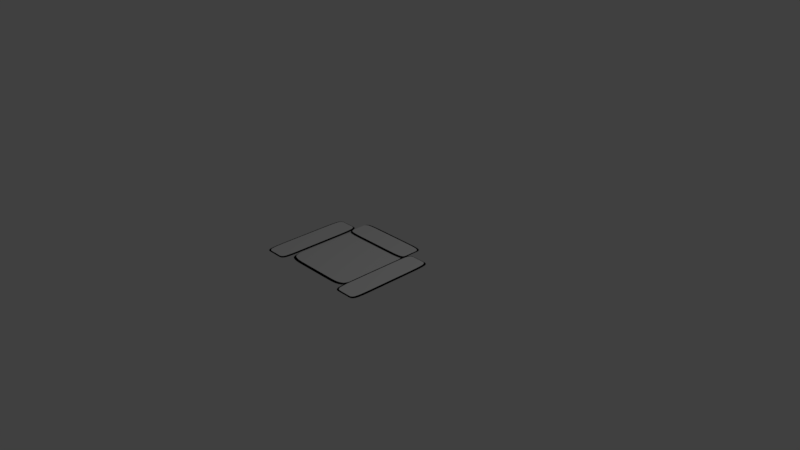 # Source: chair.blend  (saved by Blender 2.79.0; exported with 4.5.12 LTS)
import bpy
from mathutils import Matrix  # noqa: F401  (used for matrix-valued properties, if any)

bpy.ops.wm.read_factory_settings(use_empty=True)
scene = bpy.context.scene
scene.name = 'Scene'

# ---- collections
col_collection_1 = bpy.data.collections.new('Collection 1'); scene.collection.children.link(col_collection_1)

# ---- materials (node trees are filled in below, after node groups)
mat_material = bpy.data.materials.new('Material')
mat_material.alpha_threshold = 0.0
mat_material.use_transparent_shadow = False
mat_material.roughness = 0.5
mat_material.line_color = (0.0, 0.0, 0.0, 1.0)
mat_material_001 = bpy.data.materials.new('Material.001')
mat_material_001.alpha_threshold = 0.0
mat_material_001.use_transparent_shadow = False
mat_material_001.diffuse_color = (0.0, 0.0, 0.0, 1.0)
mat_material_001.roughness = 0.5

# ---- material node trees

# ---- world
world_world = bpy.data.worlds.new('World'); scene.world = world_world
world_world.color = (0.05088, 0.05088, 0.05088)
world_world.use_sun_shadow = False
world_world.sun_shadow_jitter_overblur = 0.0
world_world.cycles.sampling_method = 'MANUAL'

# ---- cameras
cam_camera = bpy.data.cameras.new('Camera')
cam_camera.clip_end = 100.0
cam_camera.lens = 35.0
cam_camera.sensor_width = 32.0
cam_camera.sensor_height = 18.0
cam_camera.ortho_scale = 7.314
cam_camera.dof.focus_distance = 0.0
cam_camera.dof.aperture_fstop = 128.0

# ---- lights
light_lamp = bpy.data.lights.new('Lamp', 'POINT')
light_lamp.transmission_factor = 0.0
light_lamp.cutoff_distance = 30.0
light_lamp.energy = 100.0
light_lamp.shadow_buffer_clip_start = 1.001
light_lamp.shadow_soft_size = 0.1
light_lamp.shadow_maximum_resolution = 0.006
light_lamp.use_absolute_resolution = True

# ---- meshes
me_cube = bpy.data.meshes.new('Cube')
me_cube.from_pydata([(-1.0, -0.8815, -0.007185), (-1.0, 0.3665, -0.007185), (-0.6449, 0.3665, -0.007185), (-0.6449, -0.8815, -0.007185), (0.3995, 0.3496, 0.000975), (0.3995, -0.8646, 0.000975), (0.7022, -0.8646, 0.000975), (0.7022, 0.3496, 0.000975), (0.7284, -0.8815, -0.007185), (0.7284, 0.3665, -0.007185), (0.3733, 0.3665, -0.007185), (0.3733, -0.8815, -0.007185), (-0.9738, -0.8646, 0.000975), (-0.9738, 0.3496, 0.000975), (-0.6711, 0.3496, 0.000975), (-0.6711, -0.8646, 0.000975), (-0.6558, 0.5747, -0.007185), (0.387, 0.5747, -0.007185), (0.387, 0.2143, -0.007185), (-0.6558, 0.2143, -0.007185), (-0.6452, 0.5432, 0.000975), (0.3763, 0.5432, 0.000975), (0.3763, 0.2405, 0.000975), (-0.6452, 0.2405, 0.000975), (-0.6558, 0.3299, -0.02181), (0.387, 0.3299, -0.02181), (0.387, -0.779, -0.02181), (-0.6558, -0.779, -0.02181), (-0.6452, 0.3052, -0.01365), (0.3763, 0.3052, -0.01365), (0.3763, -0.7435, -0.01365), (-0.6452, -0.7435, -0.01365), (-0.8224, 0.3665, -0.007185), (-0.8224, -0.8815, -0.007185), (-1.0, -0.2575, -0.007185), (-0.6449, -0.2575, -0.007185), (0.7284, -0.2575, -0.007185), (0.3995, -0.2575, 0.000975), (0.5509, -0.8646, 0.000975), (0.5509, 0.3496, 0.000975), (0.7022, -0.2575, 0.000975), (0.3733, -0.2575, -0.007185), (0.5509, -0.8815, -0.007185), (0.5509, 0.3665, -0.007185), (-0.8224, 0.3496, 0.000975), (-0.8224, -0.8646, 0.000975), (-0.9738, -0.2575, 0.000975), (-0.6711, -0.2575, 0.000975), (0.387, 0.3945, -0.007185), (-0.6558, 0.3945, -0.007185), (-0.1344, 0.5747, -0.007185), (-0.1344, 0.2143, -0.007185), (0.3763, 0.3919, 0.000975), (-0.6452, 0.3919, 0.000975), (-0.1344, 0.5432, 0.000975), (-0.1344, 0.2405, 0.000975), (0.387, -0.2245, -0.02181), (-0.6558, -0.2245, -0.02181), (-0.1344, 0.3299, -0.02181), (-0.1344, -0.779, -0.02181), (0.3763, -0.2192, -0.01365), (-0.6452, -0.2192, -0.01365), (-0.1344, 0.3052, -0.01365), (-0.1344, -0.7435, -0.01365), (-0.1344, -0.2192, -0.01365), (-0.1344, -0.2245, -0.02181), (-0.1344, 0.3919, 0.000975), (-0.1344, 0.3945, -0.007185), (-0.8224, -0.2575, 0.000975), (0.5509, -0.2575, -0.007185), (0.5509, -0.2575, 0.000975), (-0.8224, -0.2575, -0.007185), (-0.9112, 0.3665, -0.007185), (-0.9112, -0.8815, -0.007185), (-1.0, 0.05449, -0.007185), (-0.6449, -0.5695, -0.007185), (0.7284, -0.5695, -0.007185), (0.3995, 0.04604, 0.000975), (0.4752, -0.8646, 0.000975), (0.4752, 0.3496, 0.000975), (0.7022, -0.5611, 0.000975), (0.3733, 0.05449, -0.007185), (0.4621, -0.8815, -0.007185), (0.4621, 0.3665, -0.007185), (-0.8981, 0.3496, 0.000975), (-0.8981, -0.8646, 0.000975), (-0.9738, 0.04604, 0.000975), (-0.6711, -0.5611, 0.000975), (0.387, 0.4846, -0.007185), (-0.6558, 0.4846, -0.007185), (0.1263, 0.5747, -0.007185), (-0.3951, 0.2143, -0.007185), (0.3763, 0.4676, 0.000975), (-0.6452, 0.4676, 0.000975), (0.121, 0.5432, 0.000975), (-0.3898, 0.2405, 0.000975), (0.387, 0.05269, -0.02181), (-0.6558, 0.0527, -0.02181), (0.1263, 0.3299, -0.02181), (-0.3951, -0.779, -0.02181), (0.3763, 0.04298, -0.01365), (-0.6452, 0.04298, -0.01365), (0.121, 0.3052, -0.01365), (-0.3898, -0.7435, -0.01365), (-0.7337, 0.3665, -0.007185), (-0.7337, -0.8815, -0.007185), (-1.0, -0.5695, -0.007185), (-0.6449, 0.05449, -0.007185), (0.7284, 0.05449, -0.007185), (0.3995, -0.5611, 0.000975), (0.6266, -0.8646, 0.000975), (0.6266, 0.3496, 0.000975), (0.7022, 0.04604, 0.000975), (0.3733, -0.5695, -0.007185), (0.6397, -0.8815, -0.007185), (0.6397, 0.3665, -0.007185), (-0.7468, 0.3496, 0.000975), (-0.7468, -0.8646, 0.000975), (-0.9738, -0.5611, 0.000975), (-0.6711, 0.04604, 0.000975), (0.387, 0.3044, -0.007185), (-0.6558, 0.3044, -0.007185), (-0.3951, 0.5747, -0.007185), (0.1263, 0.2143, -0.007185), (0.3763, 0.3162, 0.000975), (-0.6452, 0.3162, 0.000975), (-0.3898, 0.5432, 0.000975), (0.1209, 0.2405, 0.000975), (0.387, -0.5018, -0.02181), (-0.6558, -0.5018, -0.02181), (-0.3951, 0.3299, -0.02181), (0.1263, -0.779, -0.02181), (0.3763, -0.4814, -0.01365), (-0.6452, -0.4814, -0.01365), (-0.3898, 0.3052, -0.01365), (0.1209, -0.7435, -0.01365), (-0.3898, -0.2192, -0.01365), (0.1209, -0.2192, -0.01365), (-0.1344, -0.4814, -0.01365), (-0.1344, 0.04298, -0.01365), (-0.3951, -0.2245, -0.02181), (0.1263, -0.2245, -0.02181), (-0.1344, -0.5018, -0.02181), (-0.1344, 0.05269, -0.02181), (-0.3898, 0.3919, 0.000975), (0.1209, 0.3919, 0.000975), (-0.1344, 0.3162, 0.000975), (-0.1344, 0.4676, 0.000975), (-0.3951, 0.3945, -0.007185), (0.1263, 0.3945, -0.007185), (-0.1344, 0.3044, -0.007185), (-0.1344, 0.4846, -0.007185), (-0.8224, -0.5611, 0.000975), (-0.8224, 0.04604, 0.000975), (-0.7468, -0.2575, 0.000975), (-0.8981, -0.2575, 0.000975), (0.5509, -0.5695, -0.007185), (0.5509, 0.05449, -0.007185), (0.6397, -0.2575, -0.007185), (0.4621, -0.2575, -0.007185), (0.5509, -0.5611, 0.000975), (0.5509, 0.04604, 0.000975), (0.6266, -0.2575, 0.000975), (0.4752, -0.2575, 0.000975), (-0.8224, -0.5695, -0.007185), (-0.8224, 0.05449, -0.007185), (-0.7337, -0.2575, -0.007185), (-0.9112, -0.2575, -0.007185), (-0.9112, 0.05449, -0.007185), (-0.7337, 0.05449, -0.007185), (-0.7337, -0.5695, -0.007185), (0.4752, 0.04604, 0.000975), (0.6266, 0.04604, 0.000975), (0.6266, -0.5611, 0.000975), (0.4621, 0.05449, -0.007185), (0.6397, 0.05449, -0.007185), (0.6397, -0.5695, -0.007185), (-0.8981, 0.04604, 0.000975), (-0.7468, 0.04604, 0.000975), (-0.7468, -0.5611, 0.000975), (0.1263, 0.4846, -0.007185), (0.1263, 0.3044, -0.007185), (-0.3951, 0.3044, -0.007185), (0.1209, 0.4676, 0.000975), (0.1209, 0.3162, 0.000975), (-0.3898, 0.3162, 0.000975), (0.1263, 0.05269, -0.02181), (0.1263, -0.5018, -0.02181), (-0.3951, -0.5018, -0.02181), (0.1209, 0.04298, -0.01365), (0.1209, -0.4814, -0.01365), (-0.3898, -0.4814, -0.01365), (-0.3898, 0.04298, -0.01365), (-0.3951, 0.0527, -0.02181), (-0.3898, 0.4676, 0.000975), (-0.3951, 0.4846, -0.007185), (-0.8981, -0.5611, 0.000975), (0.4621, -0.5695, -0.007185), (0.4752, -0.5611, 0.000975), (-0.9112, -0.5695, -0.007185)], [], [(199, 106, 0, 73), (198, 109, 5, 78), (197, 113, 11, 82), (196, 118, 12, 85), (195, 122, 16, 89), (194, 126, 20, 93), (193, 130, 24, 97), (192, 134, 28, 101), (191, 136, 61, 133), (190, 137, 64, 138), (189, 102, 62, 139), (188, 140, 57, 129), (187, 141, 65, 142), (186, 98, 58, 143), (185, 144, 53, 125), (184, 145, 66, 146), (183, 94, 54, 147), (182, 148, 49, 121), (181, 149, 67, 150), (180, 90, 50, 151), (179, 152, 45, 117), (178, 153, 68, 154), (177, 86, 46, 155), (176, 156, 42, 114), (175, 157, 69, 158), (174, 81, 41, 159), (173, 160, 38, 110), (172, 161, 70, 162), (171, 77, 37, 163), (170, 164, 33, 105), (169, 165, 71, 166), (168, 74, 34, 167), (165, 168, 167, 71), (32, 72, 168, 165), (72, 1, 74, 168), (107, 169, 166, 35), (2, 104, 169, 107), (104, 32, 165, 169), (75, 170, 105, 3), (35, 166, 170, 75), (166, 71, 164, 170), (161, 171, 163, 70), (39, 79, 171, 161), (79, 4, 77, 171), (112, 172, 162, 40), (7, 111, 172, 112), (111, 39, 161, 172), (80, 173, 110, 6), (40, 162, 173, 80), (162, 70, 160, 173), (157, 174, 159, 69), (43, 83, 174, 157), (83, 10, 81, 174), (108, 175, 158, 36), (9, 115, 175, 108), (115, 43, 157, 175), (76, 176, 114, 8), (36, 158, 176, 76), (158, 69, 156, 176), (153, 177, 155, 68), (44, 84, 177, 153), (84, 13, 86, 177), (119, 178, 154, 47), (14, 116, 178, 119), (116, 44, 153, 178), (87, 179, 117, 15), (47, 154, 179, 87), (154, 68, 152, 179), (149, 180, 151, 67), (48, 88, 180, 149), (88, 17, 90, 180), (123, 181, 150, 51), (18, 120, 181, 123), (120, 48, 149, 181), (91, 182, 121, 19), (51, 150, 182, 91), (150, 67, 148, 182), (145, 183, 147, 66), (52, 92, 183, 145), (92, 21, 94, 183), (127, 184, 146, 55), (22, 124, 184, 127), (124, 52, 145, 184), (95, 185, 125, 23), (55, 146, 185, 95), (146, 66, 144, 185), (141, 186, 143, 65), (56, 96, 186, 141), (96, 25, 98, 186), (131, 187, 142, 59), (26, 128, 187, 131), (128, 56, 141, 187), (99, 188, 129, 27), (59, 142, 188, 99), (142, 65, 140, 188), (137, 189, 139, 64), (60, 100, 189, 137), (100, 29, 102, 189), (135, 190, 138, 63), (30, 132, 190, 135), (132, 60, 137, 190), (103, 191, 133, 31), (63, 138, 191, 103), (138, 64, 136, 191), (136, 192, 101, 61), (64, 139, 192, 136), (139, 62, 134, 192), (140, 193, 97, 57), (65, 143, 193, 140), (143, 58, 130, 193), (144, 194, 93, 53), (66, 147, 194, 144), (147, 54, 126, 194), (148, 195, 89, 49), (67, 151, 195, 148), (151, 50, 122, 195), (152, 196, 85, 45), (68, 155, 196, 152), (155, 46, 118, 196), (156, 197, 82, 42), (69, 159, 197, 156), (159, 41, 113, 197), (160, 198, 78, 38), (70, 163, 198, 160), (163, 37, 109, 198), (164, 199, 73, 33), (71, 167, 199, 164), (167, 34, 106, 199)])
me_cube.polygons.foreach_set('material_index', [1, 0, 1, 0, 1, 0, 1, 0, 0, 0, 0, 1, 1, 1, 0, 0, 0, 1, 1, 1, 0, 0, 0, 1, 1, 1, 0, 0, 0, 1, 1, 1, 1, 1, 1, 1, 1, 1, 1, 1, 1, 0, 0, 0, 0, 0, 0, 0, 0, 0, 1, 1, 1, 1, 1, 1, 1, 1, 1, 0, 0, 0, 0, 0, 0, 0, 0, 0, 1, 1, 1, 1, 1, 1, 1, 1, 1, 0, 0, 0, 0, 0, 0, 0, 0, 0, 1, 1, 1, 1, 1, 1, 1, 1, 1, 0, 0, 0, 0, 0, 0, 0, 0, 0, 0, 0, 0, 1, 1, 1, 0, 0, 0, 1, 1, 1, 0, 0, 0, 1, 1, 1, 0, 0, 0, 1, 1, 1])
me_cube.materials.append(mat_material)
me_cube.materials.append(mat_material_001)
me_cube.use_remesh_preserve_volume = False
me_cube.use_remesh_preserve_attributes = False
me_cube.use_mirror_vertex_groups = False
me_cube.update()

# ---- objects
ob_cube = bpy.data.objects.new('Cube', me_cube)
ob_lamp = bpy.data.objects.new('Lamp', light_lamp)
ob_camera = bpy.data.objects.new('Camera', cam_camera)

# ---- transforms, parenting, visibility, modifiers, constraints
ob_cube.location = (-0.01399, 0.0, 0.0)
ob_cube.lock_rotations_4d = False
ob_cube.empty_display_type = 'ARROWS'
ob_cube.lineart.crease_threshold = 0.0
_m = ob_cube.modifiers.new('Subsurf', 'SUBSURF')
_m.uv_smooth = 'PRESERVE_CORNERS'
_m.quality = 2
_m.show_only_control_edges = False
ob_lamp.location = (4.076, 1.005, 5.904)
ob_lamp.rotation_euler = (0.6503, 0.05522, 1.866)
ob_lamp.lock_rotations_4d = False
ob_lamp.empty_display_type = 'ARROWS'
ob_lamp.color = (0.0, 0.0, 0.0, 0.0)
ob_lamp.lineart.crease_threshold = 0.0
ob_camera.location = (7.481, -6.508, 5.344)
ob_camera.rotation_euler = (1.109, 0.0, 0.8149)
ob_camera.lock_rotations_4d = False
ob_camera.empty_display_type = 'ARROWS'
ob_camera.color = (0.0, 0.0, 0.0, 0.0)
ob_camera.display_type = 'WIRE'
ob_camera.lineart.crease_threshold = 0.0

# ---- collection membership
col_collection_1.objects.link(ob_cube)
col_collection_1.objects.link(ob_lamp)
col_collection_1.objects.link(ob_camera)

# ---- scene / render settings (as saved in the file)
scene.camera = ob_camera
scene.frame_start = 1; scene.frame_end = 250; scene.frame_set(1)
scene.render.engine = 'BLENDER_EEVEE_NEXT'
scene.render.resolution_percentage = 50
scene.render.dither_intensity = 0.0
scene.cycles.use_denoising = False
scene.cycles.samples = 128
scene.cycles.sampling_pattern = 'TABULATED_SOBOL'
scene.cycles.use_adaptive_sampling = False
scene.cycles.use_light_tree = False
scene.cycles.blur_glossy = 0.0
scene.cycles.sample_clamp_indirect = 0.0
scene.view_settings.view_transform = 'Standard'
bpy.context.view_layer.update()
